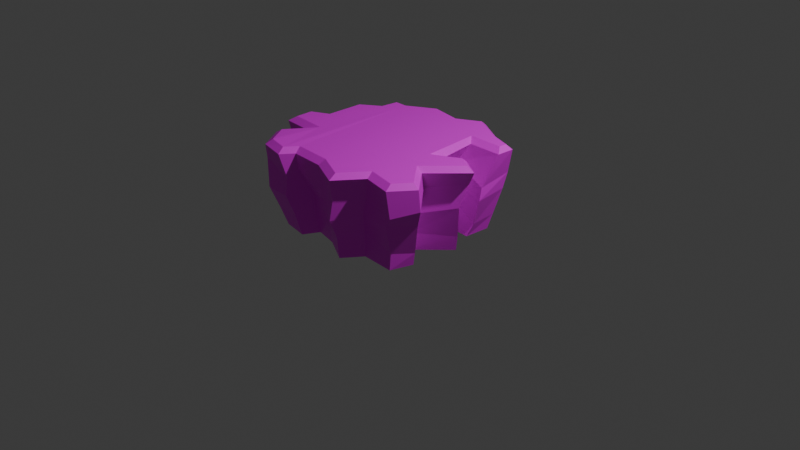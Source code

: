 # Source: cliff-number-three.blend  (saved by Blender 4.3.34; exported with 4.5.12 LTS)
import bpy
from mathutils import Matrix  # noqa: F401  (used for matrix-valued properties, if any)

bpy.ops.wm.read_factory_settings(use_empty=True)
scene = bpy.context.scene
scene.name = 'Scene'

# ---- collections
col_collection = bpy.data.collections.new('Collection'); scene.collection.children.link(col_collection)

# ---- images (referenced by path relative to the original .blend; pixels are not part of the script)
import os
ASSET_DIR = os.environ.get("B2B_ASSET_DIR", "")  # directory of the original .blend (textures are referenced by path, not embedded)
HERE = os.path.dirname(os.path.abspath(__file__))  # packed textures are extracted next to this script under _unpacked/

def load_image(name, relpath, width, height, colorspace="sRGB"):
    """Load a texture the original file referenced (path relative to the .blend, or extracted next to this script)."""
    p = next((c for c in (os.path.join(HERE, relpath), os.path.join(ASSET_DIR, relpath)) if relpath and os.path.exists(c)), "")
    if p:
        img = bpy.data.images.load(p, check_existing=True)
        img.name = name
    else:  # same state as the original file: an image datablock whose file is absent (Cycles renders it pink)
        img = bpy.data.images.new(name, width, height)
        img.source = "FILE"
        img.filepath = "//" + (relpath or name)
    img.colorspace_settings.name = colorspace
    return img
img_cliff_albedo_psd = load_image('Cliff-Albedo.psd', 'Cliff-Albedo.psd', 1024, 1024, 'sRGB')

# ---- materials (node trees are filled in below, after node groups)
mat_cliff_albedo = bpy.data.materials.new('cliff albedo')

# ---- material node trees
mat_cliff_albedo.use_nodes = True; mat_cliff_albedo.node_tree.nodes.clear()
_N = mat_cliff_albedo.node_tree.nodes; _L = mat_cliff_albedo.node_tree.links
n0 = _N.new('ShaderNodeBsdfPrincipled'); n0.name = 'Principled BSDF'; n0.location = (10, 300)
n1 = _N.new('ShaderNodeOutputMaterial'); n1.name = 'Material Output'; n1.location = (300, 300)
n2 = _N.new('ShaderNodeTexImage'); n2.name = 'Image Texture'; n2.location = (-280, 260)
n2.image = img_cliff_albedo_psd
_L.new(n0.outputs[0], n1.inputs[0])
_L.new(n2.outputs[0], n0.inputs[0])
n1.is_active_output = True

# ---- world
world_world = bpy.data.worlds.new('World'); scene.world = world_world
world_world.use_nodes = True; world_world.node_tree.nodes.clear()
_N = world_world.node_tree.nodes; _L = world_world.node_tree.links
n0 = _N.new('ShaderNodeOutputWorld'); n0.name = 'World Output'; n0.location = (300, 300)
n1 = _N.new('ShaderNodeBackground'); n1.name = 'Background'; n1.location = (10, 300)
n1.inputs[0].default_value = (0.05088, 0.05088, 0.05088, 1.0)
_L.new(n1.outputs[0], n0.inputs[0])
n0.is_active_output = True
world_world.color = (0.05088, 0.05088, 0.05088)
world_world.sun_shadow_jitter_overblur = 0.0

# ---- cameras
cam_camera = bpy.data.cameras.new('Camera')
cam_camera.clip_end = 100.0
cam_camera.ortho_scale = 7.314

# ---- lights
light_light = bpy.data.lights.new('Light', 'POINT')
light_light.energy = 1000.0
light_light.shadow_soft_size = 0.1

# ---- meshes
me_plane = bpy.data.meshes.new('Plane')
me_plane.from_pydata([(-0.01431, 0.5611, 0.006033), (-0.1865, 0.5879, 0.005016), (-0.3329, 0.483, 0.002731), (-0.6652, 0.5609, 0.001023), (-0.6883, 0.3052, -0.00197), (-0.8195, 0.246, -0.003643), (-0.8293, -0.1138, -0.007756), (-0.9054, -0.132, -0.0085), (-0.8848, -0.3638, -0.01093), (-0.6631, -0.3978, -0.009613), (-0.7531, -0.6681, -0.01333), (-0.6976, -0.8704, -0.01518), (-0.4197, -0.9193, -0.01357), (-0.3302, -0.7582, -0.01109), (-0.08114, -0.8165, -0.009824), (0.2136, -0.9788, -0.009436), (0.3634, -0.7826, -0.006084), (0.7269, -0.8051, -0.003541), (0.8016, -0.5725, -0.0003858), (0.5457, -0.4041, -0.0004519), (0.8757, -0.07855, 0.005699), (0.6372, 0.06088, 0.005404), (0.4732, -0.05216, 0.002917), (0.4517, 0.1267, 0.004728), (0.4783, 0.2185, 0.005977), (0.7503, 0.1998, 0.007858), (0.7707, 0.4738, 0.01106), (0.4331, 0.5186, 0.008976), (0.2503, 0.6655, 0.009224), (0.08585, 0.702, 0.9211), (-0.2503, 0.7682, 0.9179), (-0.5457, 0.6043, 0.9146), (-0.6842, 0.6084, 0.9132), (-0.7068, 0.4226, 0.9125), (-0.91, 0.2856, 0.9102), (-0.9109, -0.118, 0.9094), (-1.1, -0.2082, 0.9073), (-1.096, -0.3941, 0.9068), (-0.6907, -0.4268, 0.9106), (-0.912, -0.7349, 0.9079), (-0.7316, -0.9832, 0.9275), (-0.5245, -1.022, 0.9181), (-0.4401, -0.8857, 0.9123), (-0.02506, -0.9144, 0.9162), (0.2878, -1.06, 0.9191), (0.4912, -0.7956, 0.9216), (0.8139, -0.8676, 0.9246), (0.9376, -0.7077, 0.9264), (0.6847, -0.4236, 0.9245), (1.005, -0.09637, 0.9285), (0.8524, -0.001664, 0.9271), (0.5709, -0.1442, 0.9242), (0.5675, 0.01835, 0.9137), (0.5214, 0.4736, 0.9247), (0.8986, 0.4643, 0.9284), (0.9022, 0.5494, 0.9288), (0.6389, 0.6444, 0.9263), (0.328, 0.8288, 0.9237), (0.9027, 0.5935, 0.6268), (0.8938, 0.2365, 0.5652), (-0.4078, -0.9522, 0.7182), (-0.4555, -1.041, 0.6188), (0.6288, 0.6893, 0.6389), (0.02852, -0.9724, 0.5223), (-0.2271, 0.7801, 0.6826), (0.02094, 0.7222, 0.5781), (0.3209, 0.8777, 0.7191), (0.2531, -1.074, 0.6347), (-0.4311, 0.6661, 0.6906), (0.4387, -0.8258, 0.6269), (-0.705, 0.6804, 0.6268), (0.8629, -0.927, 0.6084), (-0.7436, 0.4118, 0.7232), (1.027, -0.7063, 0.6645), (-0.9664, 0.2889, 0.7098), (0.6974, -0.3446, 0.6841), (-0.9712, -0.1126, 0.6278), (1.001, -0.05587, 0.7282), (-1.111, -0.1775, 0.6811), (0.7779, 0.08828, 0.5743), (-1.082, -0.4396, 0.6187), (0.6181, -0.04626, 0.7971), (-0.7374, -0.4507, 0.667), (0.4836, 0.2171, 0.6712), (-0.972, -0.7632, 0.6735), (0.4637, 0.3238, 0.6886), (-0.8247, -0.9924, 0.7081), (0.896, 0.2045, 0.4338), (-0.4763, -1.054, 0.4299), (0.08119, 0.7097, 0.5037), (0.8804, 0.5549, 0.4597), (-0.3699, -0.7793, 0.3996), (0.5399, 0.6484, 0.4395), (-0.1579, -0.8994, 0.4603), (-0.2357, 0.7476, 0.3586), (0.3233, 0.7707, 0.4609), (0.2211, -1.09, 0.4184), (-0.4826, 0.5879, 0.4432), (0.4027, -0.8379, 0.4588), (-0.6754, 0.6005, 0.3761), (0.8044, -0.9263, 0.5166), (-0.693, 0.3143, 0.4421), (0.9338, -0.6486, 0.4737), (-0.8426, 0.2886, 0.4635), (0.6485, -0.3994, 0.4176), (-0.8751, -0.07734, 0.4296), (0.9448, -0.1242, 0.4859), (-1.048, -0.1529, 0.4462), (0.7407, 0.04522, 0.4004), (-1.02, -0.4004, 0.345), (0.6071, -0.08233, 0.4842), (-0.7072, -0.4268, 0.5203), (0.4733, 0.1792, 0.3905), (-0.9075, -0.7329, 0.4026), (0.4758, 0.2884, 0.4568), (-0.779, -1.022, 0.4201), (0.8027, 0.2397, 0.1482), (-0.457, -0.9677, 0.2052), (0.02556, 0.6108, 0.2224), (0.8102, 0.5055, 0.1755), (-0.3633, -0.7772, 0.1496), (0.5289, 0.5854, 0.2567), (-0.02367, -0.9023, 0.2745), (-0.2591, 0.6746, 0.2099), (0.324, 0.7179, 0.2409), (0.2048, -0.996, 0.212), (-0.4152, 0.558, 0.222), (0.361, -0.7863, 0.2797), (-0.6016, 0.5872, 0.182), (0.7498, -0.8137, 0.179), (-0.6099, 0.2964, 0.2503), (0.8334, -0.5839, 0.1367), (-0.7988, 0.2533, 0.1156), (0.5847, -0.3961, 0.1957), (-0.825, -0.1078, 0.1363), (0.8985, -0.08399, 0.1572), (-0.9725, -0.1439, 0.2423), (0.7079, 0.05812, 0.2501), (-0.9437, -0.3686, 0.1558), (0.4769, -0.07936, 0.1287), (-0.6949, -0.3925, 0.1026), (0.4449, 0.1493, 0.2458), (-0.869, -0.6975, 0.2804), (0.4762, 0.3011, 0.2726), (-0.7669, -0.9141, 0.1713), (-0.8426, -1.145, 0.8742), (-0.5761, -1.205, 0.8521), (0.07255, 0.7548, 0.8742), (-0.2644, 0.8212, 0.8711), (-0.5647, 0.6546, 0.8677), (-0.7419, 0.6599, 0.866), (-0.7679, 0.4465, 0.8653), (-0.9747, 0.307, 0.863), (-0.9756, -0.0905, 0.8621), (-1.166, -0.1811, 0.8601), (-1.16, -0.4611, 0.8595), (-0.8068, -0.4897, 0.863), (-0.991, -0.746, 0.8606), (-0.7706, -1.049, 0.8804), (-0.4988, -1.101, 0.8715), (-0.4117, -0.9598, 0.8658), (-0.04455, -0.9851, 0.8693), (0.3022, -1.147, 0.8724), (0.5117, -0.8743, 0.875), (0.8342, -0.9462, 0.8781), (1.012, -0.716, 0.8803), (0.7637, -0.4365, 0.8784), (1.097, -0.09568, 0.8825), (0.8514, 0.05705, 0.8804), (0.6255, -0.05734, 0.8779), (0.6242, 0.01113, 0.8675), (0.5847, 0.4003, 0.8785), (0.9527, 0.3912, 0.8821), (0.9607, 0.5804, 0.8826), (0.6609, 0.6886, 0.8797), (0.3258, 0.8874, 0.877)], [(145, 146)], [(7, 6, 5, 4, 3, 2, 1, 0, 28, 27, 26, 25, 24, 23, 22, 21, 20, 19, 18, 17, 16, 15, 14, 13, 12, 11, 10, 9, 8), (36, 37, 38, 39, 40, 41, 42, 43, 44, 45, 46, 47, 48, 49, 50, 51, 52, 53, 54, 55, 56, 57, 29, 30, 31, 32, 33, 34, 35), (59, 58, 173, 172), (61, 60, 160, 159), (58, 62, 174, 173), (60, 63, 161, 160), (65, 64, 148, 147), (62, 66, 175, 174), (63, 67, 162, 161), (64, 68, 149, 148), (66, 65, 147, 175), (67, 69, 163, 162), (68, 70, 150, 149), (69, 71, 164, 163), (70, 72, 151, 150), (71, 73, 165, 164), (72, 74, 152, 151), (73, 75, 166, 165), (74, 76, 153, 152), (75, 77, 167, 166), (76, 78, 154, 153), (77, 79, 168, 167), (78, 80, 155, 154), (79, 81, 169, 168), (80, 82, 156, 155), (81, 83, 170, 169), (82, 84, 157, 156), (83, 85, 171, 170), (84, 86, 158, 157), (85, 59, 172, 171), (86, 61, 159, 158), (115, 88, 61, 86), (114, 87, 59, 85), (113, 115, 86, 84), (112, 114, 85, 83), (111, 113, 84, 82), (110, 112, 83, 81), (109, 111, 82, 80), (108, 110, 81, 79), (107, 109, 80, 78), (106, 108, 79, 77), (105, 107, 78, 76), (104, 106, 77, 75), (103, 105, 76, 74), (102, 104, 75, 73), (101, 103, 74, 72), (100, 102, 73, 71), (99, 101, 72, 70), (98, 100, 71, 69), (97, 99, 70, 68), (96, 98, 69, 67), (95, 89, 65, 66), (94, 97, 68, 64), (93, 96, 67, 63), (92, 95, 66, 62), (89, 94, 64, 65), (91, 93, 63, 60), (90, 92, 62, 58), (88, 91, 60, 61), (87, 90, 58, 59), (116, 119, 90, 87), (117, 120, 91, 88), (119, 121, 92, 90), (120, 122, 93, 91), (118, 123, 94, 89), (121, 124, 95, 92), (122, 125, 96, 93), (123, 126, 97, 94), (124, 118, 89, 95), (125, 127, 98, 96), (126, 128, 99, 97), (127, 129, 100, 98), (128, 130, 101, 99), (129, 131, 102, 100), (130, 132, 103, 101), (131, 133, 104, 102), (132, 134, 105, 103), (133, 135, 106, 104), (134, 136, 107, 105), (135, 137, 108, 106), (136, 138, 109, 107), (137, 139, 110, 108), (138, 140, 111, 109), (139, 141, 112, 110), (140, 142, 113, 111), (141, 143, 114, 112), (142, 144, 115, 113), (143, 116, 87, 114), (144, 117, 88, 115), (11, 12, 117, 144), (24, 25, 116, 143), (10, 11, 144, 142), (23, 24, 143, 141), (9, 10, 142, 140), (22, 23, 141, 139), (8, 9, 140, 138), (21, 22, 139, 137), (7, 8, 138, 136), (20, 21, 137, 135), (6, 7, 136, 134), (19, 20, 135, 133), (5, 6, 134, 132), (18, 19, 133, 131), (4, 5, 132, 130), (17, 18, 131, 129), (3, 4, 130, 128), (16, 17, 129, 127), (2, 3, 128, 126), (15, 16, 127, 125), (28, 0, 118, 124), (1, 2, 126, 123), (14, 15, 125, 122), (27, 28, 124, 121), (0, 1, 123, 118), (13, 14, 122, 120), (26, 27, 121, 119), (12, 13, 120, 117), (25, 26, 119, 116), (30, 29, 147, 148), (31, 30, 148, 149), (32, 31, 149, 150), (33, 32, 150, 151), (34, 33, 151, 152), (35, 34, 152, 153), (36, 35, 153, 154), (37, 36, 154, 155), (38, 37, 155, 156), (39, 38, 156, 157), (40, 39, 157, 158), (41, 40, 158, 159), (42, 41, 159, 160), (43, 42, 160, 161), (44, 43, 161, 162), (45, 44, 162, 163), (46, 45, 163, 164), (47, 46, 164, 165), (48, 47, 165, 166), (49, 48, 166, 167), (50, 49, 167, 168), (51, 50, 168, 169), (52, 51, 169, 170), (53, 52, 170, 171), (54, 53, 171, 172), (55, 54, 172, 173), (56, 55, 173, 174), (57, 56, 174, 175), (29, 57, 175, 147)])
_uv = me_plane.uv_layers.new(name='UVMap')
_uv.uv.foreach_set('vector', [0.04293, 0.4254, 0.1096, 0.4414, 0.1096, 0.6093, 0.1735, 0.6519, 0.1922, 0.7532, 0.3014, 0.7612, 0.3867, 0.8225, 0.52, 0.7878, 0.6373, 0.8411, 0.7465, 0.7745, 0.8851, 0.7399, 0.8771, 0.6093, 0.7145, 0.6413, 0.7065, 0.5666, 0.7492, 0.4654, 0.8291, 0.5187, 0.9251, 0.452, 0.7972, 0.3161, 0.9198, 0.2095, 0.8558, 0.1136, 0.6799, 0.1296, 0.5946, 0.03094, 0.48, 0.07891, 0.3281, 0.1189, 0.2881, 0.0416, 0.1602, 0.06026, 0.1069, 0.1855, 0.1655, 0.2948, 0.04826, 0.3241, 0.1644, 0.8301, 0.1644, 0.8301, 0.1644, 0.8301, 0.1644, 0.8301, 0.1644, 0.8301, 0.1644, 0.8301, 0.1644, 0.8301, 0.1644, 0.8301, 0.1644, 0.8301, 0.1644, 0.8301, 0.1644, 0.8301, 0.1644, 0.8301, 0.1644, 0.8301, 0.1644, 0.8301, 0.1644, 0.8301, 0.1644, 0.8301, 0.1644, 0.8301, 0.1644, 0.8301, 0.1644, 0.8301, 0.1644, 0.8301, 0.1644, 0.8301, 0.1644, 0.8301, 0.1644, 0.8301, 0.1644, 0.8301, 0.1644, 0.8301, 0.1644, 0.8301, 0.1644, 0.8301, 0.1644, 0.8301, 0.1644, 0.8301, 0.4995, 0.8456, 0.4995, 0.8456, 0.4995, 0.8456, 0.4995, 0.8456, 0.4995, 0.8456, 0.4995, 0.8456, 0.4995, 0.8456, 0.4995, 0.8456, 0.4995, 0.8456, 0.4995, 0.8456, 0.4995, 0.8456, 0.4995, 0.8456, 0.4995, 0.8456, 0.4995, 0.8456, 0.4995, 0.8456, 0.4995, 0.8456, 0.4995, 0.8456, 0.4995, 0.8456, 0.4995, 0.8456, 0.4995, 0.8456, 0.4995, 0.8456, 0.4995, 0.8456, 0.4995, 0.8456, 0.4995, 0.8456, 0.4995, 0.8456, 0.4995, 0.8456, 0.4995, 0.8456, 0.4995, 0.8456, 0.4995, 0.8456, 0.4995, 0.8456, 0.4995, 0.8456, 0.4995, 0.8456, 0.4995, 0.8456, 0.4995, 0.8456, 0.4995, 0.8456, 0.4995, 0.8456, 0.4995, 0.8456, 0.4995, 0.8456, 0.4995, 0.8456, 0.4995, 0.8456, 0.4995, 0.8456, 0.4995, 0.8456, 0.4995, 0.8456, 0.4995, 0.8456, 0.4995, 0.8456, 0.4995, 0.8456, 0.4995, 0.8456, 0.4995, 0.8456, 0.4995, 0.8456, 0.4995, 0.8456, 0.4995, 0.8456, 0.4995, 0.8456, 0.4995, 0.8456, 0.4995, 0.8456, 0.4995, 0.8456, 0.4995, 0.8456, 0.4995, 0.8456, 0.4995, 0.8456, 0.4995, 0.8456, 0.4995, 0.8456, 0.4995, 0.8456, 0.4995, 0.8456, 0.4995, 0.8456, 0.4995, 0.8456, 0.4995, 0.8456, 0.4995, 0.8456, 0.4995, 0.8456, 0.4995, 0.8456, 0.4995, 0.8456, 0.4995, 0.8456, 0.4995, 0.8456, 0.4995, 0.8456, 0.4995, 0.8456, 0.4995, 0.8456, 0.4995, 0.8456, 0.4995, 0.8456, 0.4995, 0.8456, 0.4995, 0.8456, 0.4995, 0.8456, 0.4995, 0.8456, 0.4995, 0.8456, 0.4995, 0.8456, 0.4995, 0.8456, 0.4995, 0.8456, 0.4995, 0.8456, 0.4995, 0.8456, 0.4995, 0.8456, 0.4995, 0.8456, 0.4995, 0.8456, 0.4995, 0.8456, 0.4995, 0.8456, 0.4995, 0.8456, 0.4995, 0.8456, 0.4995, 0.8456, 0.4995, 0.8456, 0.4995, 0.8456, 0.4995, 0.8456, 0.4995, 0.8456, 0.4995, 0.8456, 0.4995, 0.8456, 0.4995, 0.8456, 0.4995, 0.8456, 0.4995, 0.8456, 0.4995, 0.8456, 0.4995, 0.8456, 0.4995, 0.8456, 0.4995, 0.8456, 0.4995, 0.8456, 0.4995, 0.8456, 0.4995, 0.8456, 0.4995, 0.8456, 0.4995, 0.8456, 0.4995, 0.8456, 0.4995, 0.8456, 0.4995, 0.8456, 0.4995, 0.8456, 0.4995, 0.8456, 0.4995, 0.8456, 0.4995, 0.8456, 0.4995, 0.8456, 0.4995, 0.8456, 0.4995, 0.8456, 0.4995, 0.8456, 0.4995, 0.8456, 0.4995, 0.8456, 0.4995, 0.8456, 0.4995, 0.8456, 0.4995, 0.8456, 0.4995, 0.8456, 0.4995, 0.8456, 0.4995, 0.8456, 0.4995, 0.8456, 0.4995, 0.8456, 0.4995, 0.8456, 0.4995, 0.8456, 0.4995, 0.8456, 0.4995, 0.8456, 0.4995, 0.8456, 0.4995, 0.8456, 0.4995, 0.8456, 0.4995, 0.8456, 0.4995, 0.8456, 0.4995, 0.8456, 0.4995, 0.8456, 0.4995, 0.8456, 0.4995, 0.8456, 0.4995, 0.8456, 0.4995, 0.8456, 0.4995, 0.8456, 0.4995, 0.8456, 0.4995, 0.8456, 0.4995, 0.8456, 0.4995, 0.8456, 0.4995, 0.8456, 0.4995, 0.8456, 0.4995, 0.8456, 0.4995, 0.8456, 0.4995, 0.8456, 0.4995, 0.8456, 0.4995, 0.8456, 0.4995, 0.8456, 0.4995, 0.8456, 0.4995, 0.8456, 0.4995, 0.8456, 0.4995, 0.8456, 0.4995, 0.8456, 0.4995, 0.8456, 0.4995, 0.8456, 0.4995, 0.8456, 0.4995, 0.8456, 0.4995, 0.8456, 0.4995, 0.8456, 0.4995, 0.8456, 0.4995, 0.8456, 0.4995, 0.8456, 0.4995, 0.8456, 0.4995, 0.8456, 0.4995, 0.8456, 0.4995, 0.8456, 0.4995, 0.8456, 0.4995, 0.8456, 0.4995, 0.8456, 0.4995, 0.8456, 0.4995, 0.8456, 0.4995, 0.8456, 0.4995, 0.8456, 0.4995, 0.8456, 0.4995, 0.8456, 0.4995, 0.8456, 0.4995, 0.8456, 0.4995, 0.8456, 0.4995, 0.8456, 0.4995, 0.8456, 0.4995, 0.8456, 0.4995, 0.8456, 0.4995, 0.8456, 0.4995, 0.8456, 0.4995, 0.8456, 0.4995, 0.8456, 0.4995, 0.8456, 0.4995, 0.8456, 0.4995, 0.8456, 0.4995, 0.8456, 0.4995, 0.8456, 0.4995, 0.8456, 0.4995, 0.8456, 0.4995, 0.8456, 0.4995, 0.8456, 0.4995, 0.8456, 0.4995, 0.8456, 0.4995, 0.8456, 0.4995, 0.8456, 0.4995, 0.8456, 0.4995, 0.8456, 0.4995, 0.8456, 0.4995, 0.8456, 0.4995, 0.8456, 0.4995, 0.8456, 0.4995, 0.8456, 0.4995, 0.8456, 0.4995, 0.8456, 0.4995, 0.8456, 0.4995, 0.8456, 0.4995, 0.8456, 0.4995, 0.8456, 0.4995, 0.8456, 0.4995, 0.8456, 0.4995, 0.8456, 0.4995, 0.8456, 0.4995, 0.8456, 0.4995, 0.8456, 0.4995, 0.8456, 0.4995, 0.8456, 0.4995, 0.8456, 0.4995, 0.8456, 0.4995, 0.8456, 0.4995, 0.8456, 0.4995, 0.8456, 0.4995, 0.8456, 0.4995, 0.8456, 0.4995, 0.8456, 0.4995, 0.8456, 0.4995, 0.8456, 0.4995, 0.8456, 0.4995, 0.8456, 0.4995, 0.8456, 0.4995, 0.8456, 0.4995, 0.8456, 0.4995, 0.8456, 0.4995, 0.8456, 0.4995, 0.8456, 0.4995, 0.8456, 0.4995, 0.8456, 0.4995, 0.8456, 0.4995, 0.8456, 0.4995, 0.8456, 0.4995, 0.8456, 0.4995, 0.8456, 0.4995, 0.8456, 0.4995, 0.8456, 0.4995, 0.8456, 0.4995, 0.8456, 0.4995, 0.8456, 0.4995, 0.8456, 0.4995, 0.8456, 0.4995, 0.8456, 0.4995, 0.8456, 0.4995, 0.8456, 0.4995, 0.8456, 0.4995, 0.8456, 0.4995, 0.8456, 0.4995, 0.8456, 0.4995, 0.8456, 0.4995, 0.8456, 0.4995, 0.8456, 0.4995, 0.8456, 0.4995, 0.8456, 0.4995, 0.8456, 0.4995, 0.8456, 0.4995, 0.8456, 0.4995, 0.8456, 0.4995, 0.8456, 0.4995, 0.8456, 0.4995, 0.8456, 0.4995, 0.8456, 0.4995, 0.8456, 0.4995, 0.8456, 0.4995, 0.8456, 0.4995, 0.8456, 0.4995, 0.8456, 0.4995, 0.8456, 0.4995, 0.8456, 0.4995, 0.8456, 0.4995, 0.8456, 0.4995, 0.8456, 0.4995, 0.8456, 0.4995, 0.8456, 0.4995, 0.8456, 0.4995, 0.8456, 0.4995, 0.8456, 0.4995, 0.8456, 0.4995, 0.8456, 0.4995, 0.8456, 0.4995, 0.8456, 0.4995, 0.8456, 0.4995, 0.8456, 0.4995, 0.8456, 0.4995, 0.8456, 0.4995, 0.8456, 0.4995, 0.8456, 0.4995, 0.8456, 0.4995, 0.8456, 0.4995, 0.8456, 0.4995, 0.8456, 0.4995, 0.8456, 0.4995, 0.8456, 0.8291, 0.5187, 0.7492, 0.4654, 0.7492, 0.4654, 0.8291, 0.5187, 0.4995, 0.8456, 0.4995, 0.8456, 0.4995, 0.8456, 0.4995, 0.8456, 0.4995, 0.8456, 0.4995, 0.8456, 0.4995, 0.8456, 0.4995, 0.8456, 0.4995, 0.8456, 0.4995, 0.8456, 0.4995, 0.8456, 0.4995, 0.8456, 0.4995, 0.8456, 0.4995, 0.8456, 0.4995, 0.8456, 0.4995, 0.8456, 0.4995, 0.8456, 0.4995, 0.8456, 0.4995, 0.8456, 0.4995, 0.8456, 0.4995, 0.8456, 0.4995, 0.8456, 0.4995, 0.8456, 0.4995, 0.8456, 0.4995, 0.8456, 0.4995, 0.8456, 0.4995, 0.8456, 0.4995, 0.8456, 0.4995, 0.8456, 0.4995, 0.8456, 0.4995, 0.8456, 0.4995, 0.8456, 0.4995, 0.8456, 0.4995, 0.8456, 0.4995, 0.8456, 0.4995, 0.8456, 0.4995, 0.8456, 0.4995, 0.8456, 0.4995, 0.8456, 0.4995, 0.8456, 0.4995, 0.8456, 0.4995, 0.8456, 0.4995, 0.8456, 0.4995, 0.8456, 0.4995, 0.8456, 0.4995, 0.8456, 0.4995, 0.8456, 0.4995, 0.8456, 0.4995, 0.8456, 0.4995, 0.8456, 0.4995, 0.8456, 0.4995, 0.8456, 0.4995, 0.8456, 0.4995, 0.8456, 0.4995, 0.8456, 0.4995, 0.8456, 0.8291, 0.5187, 0.7492, 0.4654, 0.7492, 0.4654, 0.8291, 0.5187, 0.4995, 0.8456, 0.4995, 0.8456, 0.4995, 0.8456, 0.4995, 0.8456, 0.4995, 0.8456, 0.4995, 0.8456, 0.4995, 0.8456, 0.4995, 0.8456, 0.4995, 0.8456, 0.4995, 0.8456, 0.4995, 0.8456, 0.4995, 0.8456, 0.4995, 0.8456, 0.4995, 0.8456, 0.4995, 0.8456, 0.4995, 0.8456, 0.4995, 0.8456, 0.4995, 0.8456, 0.4995, 0.8456, 0.4995, 0.8456, 0.4995, 0.8456, 0.4995, 0.8456, 0.4995, 0.8456, 0.4995, 0.8456, 0.4995, 0.8456, 0.4995, 0.8456, 0.4995, 0.8456, 0.4995, 0.8456, 0.4995, 0.8456, 0.4995, 0.8456, 0.4995, 0.8456, 0.4995, 0.8456, 0.4995, 0.8456, 0.4995, 0.8456, 0.4995, 0.8456, 0.4995, 0.8456, 0.4995, 0.8456, 0.4995, 0.8456, 0.4995, 0.8456, 0.4995, 0.8456, 0.4995, 0.8456, 0.4995, 0.8456, 0.4995, 0.8456, 0.4995, 0.8456, 0.4995, 0.8456, 0.4995, 0.8456, 0.4995, 0.8456, 0.4995, 0.8456, 0.4995, 0.8456, 0.4995, 0.8456, 0.4995, 0.8456, 0.4995, 0.8456, 0.4995, 0.8456, 0.4995, 0.8456, 0.4995, 0.8456, 0.4995, 0.8456, 0.4995, 0.8456, 0.4995, 0.8456, 0.4995, 0.8456, 0.4995, 0.8456, 0.4995, 0.8456, 0.4995, 0.8456, 0.4995, 0.8456, 0.4995, 0.8456, 0.4995, 0.8456, 0.4995, 0.8456, 0.4995, 0.8456, 0.4995, 0.8456, 0.4995, 0.8456, 0.4995, 0.8456, 0.4995, 0.8456, 0.4995, 0.8456, 0.4995, 0.8456, 0.4995, 0.8456, 0.4995, 0.8456, 0.4995, 0.8456, 0.4995, 0.8456, 0.4995, 0.8456, 0.4995, 0.8456, 0.4995, 0.8456, 0.4995, 0.8456, 0.4995, 0.8456, 0.4995, 0.8456, 0.4995, 0.8456, 0.1644, 0.8301, 0.1644, 0.8301, 0.1644, 0.8301, 0.1644, 0.8301, 0.1644, 0.8301, 0.1644, 0.8301, 0.1644, 0.8301, 0.1644, 0.8301, 0.1644, 0.8301, 0.1644, 0.8301, 0.1644, 0.8301, 0.1644, 0.8301, 0.1644, 0.8301, 0.1644, 0.8301, 0.1644, 0.8301, 0.1644, 0.8301, 0.1644, 0.8301, 0.1644, 0.8301, 0.1644, 0.8301, 0.1644, 0.8301, 0.1644, 0.8301, 0.1644, 0.8301, 0.1644, 0.8301, 0.1644, 0.8301, 0.1644, 0.8301, 0.1644, 0.8301, 0.1644, 0.8301, 0.1644, 0.8301, 0.1644, 0.8301, 0.1644, 0.8301, 0.1644, 0.8301, 0.1644, 0.8301, 0.1644, 0.8301, 0.1644, 0.8301, 0.1644, 0.8301, 0.1644, 0.8301, 0.1644, 0.8301, 0.1644, 0.8301, 0.1644, 0.8301, 0.1644, 0.8301, 0.1644, 0.8301, 0.1644, 0.8301, 0.1644, 0.8301, 0.1644, 0.8301, 0.1644, 0.8301, 0.1644, 0.8301, 0.1644, 0.8301, 0.1644, 0.8301, 0.1644, 0.8301, 0.1644, 0.8301, 0.1644, 0.8301, 0.1644, 0.8301, 0.1644, 0.8301, 0.1644, 0.8301, 0.1644, 0.8301, 0.1644, 0.8301, 0.1644, 0.8301, 0.1644, 0.8301, 0.1644, 0.8301, 0.1644, 0.8301, 0.1644, 0.8301, 0.1644, 0.8301, 0.1644, 0.8301, 0.1644, 0.8301, 0.1644, 0.8301, 0.1644, 0.8301, 0.1644, 0.8301, 0.1644, 0.8301, 0.1644, 0.8301, 0.1644, 0.8301, 0.1644, 0.8301, 0.1644, 0.8301, 0.1644, 0.8301, 0.1644, 0.8301, 0.1644, 0.8301, 0.1644, 0.8301, 0.1644, 0.8301, 0.1644, 0.8301, 0.1644, 0.8301, 0.1644, 0.8301, 0.1644, 0.8301, 0.1644, 0.8301, 0.1644, 0.8301, 0.1644, 0.8301, 0.1644, 0.8301, 0.1644, 0.8301, 0.1644, 0.8301, 0.1644, 0.8301, 0.1644, 0.8301, 0.1644, 0.8301, 0.1644, 0.8301, 0.1644, 0.8301, 0.1644, 0.8301, 0.1644, 0.8301, 0.1644, 0.8301, 0.1644, 0.8301, 0.1644, 0.8301, 0.1644, 0.8301, 0.1644, 0.8301, 0.1644, 0.8301, 0.1644, 0.8301, 0.1644, 0.8301, 0.1644, 0.8301, 0.1644, 0.8301, 0.1644, 0.8301, 0.1644, 0.8301, 0.1644, 0.8301, 0.1644, 0.8301, 0.1644, 0.8301, 0.1644, 0.8301, 0.1644, 0.8301, 0.1644, 0.8301, 0.1644, 0.8301, 0.1644, 0.8301, 0.1644, 0.8301, 0.1644, 0.8301])
me_plane.materials.append(mat_cliff_albedo)
me_plane.update()

# ---- objects
ob_light = bpy.data.objects.new('Light', light_light)
ob_camera = bpy.data.objects.new('Camera', cam_camera)
ob_plane = bpy.data.objects.new('Plane', me_plane)

# ---- transforms, parenting, visibility, modifiers, constraints
ob_light.location = (4.076, 1.005, 5.904)
ob_light.rotation_euler = (0.6503, 0.05522, 1.866)
ob_light.lock_rotations_4d = False
ob_light.empty_display_type = 'ARROWS'
ob_light.color = (0.0, 0.0, 0.0, 0.0)
ob_light.lineart.crease_threshold = 0.0
ob_camera.location = (7.359, -6.926, 4.958)
ob_camera.rotation_euler = (1.109, 0.0, 0.8149)
ob_camera.lock_rotations_4d = False
ob_camera.empty_display_type = 'ARROWS'
ob_camera.color = (0.0, 0.0, 0.0, 0.0)
ob_camera.display_type = 'WIRE'
ob_camera.lineart.crease_threshold = 0.0
ob_plane.location = (0.0, 0.0, 0.0)

# ---- collection membership
col_collection.objects.link(ob_light)
col_collection.objects.link(ob_camera)
col_collection.objects.link(ob_plane)

# ---- scene / render settings (as saved in the file)
scene.camera = ob_camera
scene.frame_start = 1; scene.frame_end = 250; scene.frame_set(1)
scene.render.engine = 'BLENDER_EEVEE_NEXT'
bpy.context.view_layer.update()
